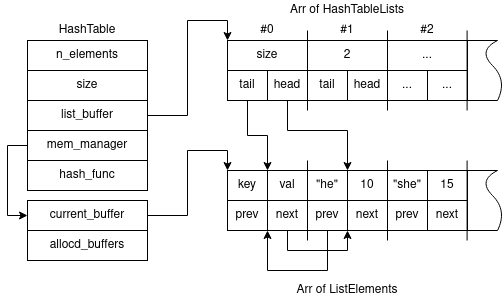

The diagram above was exported from draw.io. Its source (the exported page's mxGraphModel, read from the mxfile embedded in the PNG):
<mxGraphModel dx="1185" dy="643" grid="1" gridSize="10" guides="1" tooltips="1" connect="1" arrows="1" fold="1" page="1" pageScale="1" pageWidth="850" pageHeight="1100" math="0" shadow="0">
  <root>
    <mxCell id="0" />
    <mxCell id="1" parent="0" />
    <mxCell id="J7CrYOFZGp_hq7tEXdJZ-1" value="" style="rounded=0;whiteSpace=wrap;html=1;" vertex="1" parent="1">
      <mxGeometry x="40" y="80" width="120" height="140" as="geometry" />
    </mxCell>
    <mxCell id="J7CrYOFZGp_hq7tEXdJZ-3" style="edgeStyle=orthogonalEdgeStyle;rounded=0;orthogonalLoop=1;jettySize=auto;html=1;" edge="1" parent="1" source="J7CrYOFZGp_hq7tEXdJZ-2" target="J7CrYOFZGp_hq7tEXdJZ-1">
      <mxGeometry relative="1" as="geometry">
        <Array as="points">
          <mxPoint x="100" y="180" />
          <mxPoint x="100" y="180" />
        </Array>
      </mxGeometry>
    </mxCell>
    <mxCell id="J7CrYOFZGp_hq7tEXdJZ-2" value="n_elements" style="rounded=0;whiteSpace=wrap;html=1;" vertex="1" parent="1">
      <mxGeometry x="40" y="80" width="120" height="30" as="geometry" />
    </mxCell>
    <mxCell id="J7CrYOFZGp_hq7tEXdJZ-7" value="size" style="rounded=0;whiteSpace=wrap;html=1;" vertex="1" parent="1">
      <mxGeometry x="40" y="110" width="120" height="30" as="geometry" />
    </mxCell>
    <mxCell id="J7CrYOFZGp_hq7tEXdJZ-55" style="edgeStyle=orthogonalEdgeStyle;rounded=0;orthogonalLoop=1;jettySize=auto;html=1;exitX=1;exitY=0.5;exitDx=0;exitDy=0;entryX=0;entryY=0;entryDx=0;entryDy=0;endArrow=classic;endFill=1;" edge="1" parent="1" source="J7CrYOFZGp_hq7tEXdJZ-8" target="J7CrYOFZGp_hq7tEXdJZ-37">
      <mxGeometry relative="1" as="geometry" />
    </mxCell>
    <mxCell id="J7CrYOFZGp_hq7tEXdJZ-8" value="list_buffer" style="rounded=0;whiteSpace=wrap;html=1;" vertex="1" parent="1">
      <mxGeometry x="40" y="140" width="120" height="30" as="geometry" />
    </mxCell>
    <mxCell id="J7CrYOFZGp_hq7tEXdJZ-15" style="edgeStyle=orthogonalEdgeStyle;rounded=0;orthogonalLoop=1;jettySize=auto;html=1;entryX=0;entryY=0.5;entryDx=0;entryDy=0;" edge="1" parent="1" source="J7CrYOFZGp_hq7tEXdJZ-9" target="J7CrYOFZGp_hq7tEXdJZ-11">
      <mxGeometry relative="1" as="geometry">
        <Array as="points">
          <mxPoint x="20" y="185" />
          <mxPoint x="20" y="255" />
        </Array>
      </mxGeometry>
    </mxCell>
    <mxCell id="J7CrYOFZGp_hq7tEXdJZ-9" value="mem_manager" style="rounded=0;whiteSpace=wrap;html=1;" vertex="1" parent="1">
      <mxGeometry x="40" y="170" width="120" height="30" as="geometry" />
    </mxCell>
    <mxCell id="J7CrYOFZGp_hq7tEXdJZ-72" style="edgeStyle=orthogonalEdgeStyle;rounded=0;orthogonalLoop=1;jettySize=auto;html=1;entryX=0;entryY=0;entryDx=0;entryDy=0;endArrow=classic;endFill=1;" edge="1" parent="1" source="J7CrYOFZGp_hq7tEXdJZ-11" target="J7CrYOFZGp_hq7tEXdJZ-69">
      <mxGeometry relative="1" as="geometry" />
    </mxCell>
    <mxCell id="J7CrYOFZGp_hq7tEXdJZ-11" value="current_buffer" style="rounded=0;whiteSpace=wrap;html=1;" vertex="1" parent="1">
      <mxGeometry x="40" y="240" width="120" height="30" as="geometry" />
    </mxCell>
    <mxCell id="J7CrYOFZGp_hq7tEXdJZ-13" value="hash_func" style="rounded=0;whiteSpace=wrap;html=1;" vertex="1" parent="1">
      <mxGeometry x="40" y="200" width="120" height="30" as="geometry" />
    </mxCell>
    <mxCell id="J7CrYOFZGp_hq7tEXdJZ-16" value="HashTable" style="text;html=1;strokeColor=none;fillColor=none;align=center;verticalAlign=middle;whiteSpace=wrap;rounded=0;" vertex="1" parent="1">
      <mxGeometry x="80" y="60" width="40" height="20" as="geometry" />
    </mxCell>
    <mxCell id="J7CrYOFZGp_hq7tEXdJZ-37" value="size" style="rounded=0;whiteSpace=wrap;html=1;" vertex="1" parent="1">
      <mxGeometry x="240" y="80" width="80" height="30" as="geometry" />
    </mxCell>
    <mxCell id="J7CrYOFZGp_hq7tEXdJZ-89" style="edgeStyle=orthogonalEdgeStyle;rounded=0;orthogonalLoop=1;jettySize=auto;html=1;entryX=0;entryY=0;entryDx=0;entryDy=0;endArrow=classic;endFill=1;" edge="1" parent="1" source="J7CrYOFZGp_hq7tEXdJZ-38" target="J7CrYOFZGp_hq7tEXdJZ-70">
      <mxGeometry relative="1" as="geometry" />
    </mxCell>
    <mxCell id="J7CrYOFZGp_hq7tEXdJZ-38" value="tail" style="rounded=0;whiteSpace=wrap;html=1;" vertex="1" parent="1">
      <mxGeometry x="240" y="110" width="40" height="30" as="geometry" />
    </mxCell>
    <mxCell id="J7CrYOFZGp_hq7tEXdJZ-93" style="edgeStyle=orthogonalEdgeStyle;rounded=0;orthogonalLoop=1;jettySize=auto;html=1;entryX=0;entryY=0;entryDx=0;entryDy=0;endArrow=classic;endFill=1;" edge="1" parent="1" source="J7CrYOFZGp_hq7tEXdJZ-39" target="J7CrYOFZGp_hq7tEXdJZ-76">
      <mxGeometry relative="1" as="geometry">
        <Array as="points">
          <mxPoint x="300" y="170" />
          <mxPoint x="360" y="170" />
        </Array>
      </mxGeometry>
    </mxCell>
    <mxCell id="J7CrYOFZGp_hq7tEXdJZ-39" value="head" style="rounded=0;whiteSpace=wrap;html=1;" vertex="1" parent="1">
      <mxGeometry x="280" y="110" width="40" height="30" as="geometry" />
    </mxCell>
    <mxCell id="J7CrYOFZGp_hq7tEXdJZ-40" value="2" style="rounded=0;whiteSpace=wrap;html=1;" vertex="1" parent="1">
      <mxGeometry x="320" y="80" width="80" height="30" as="geometry" />
    </mxCell>
    <mxCell id="J7CrYOFZGp_hq7tEXdJZ-41" value="tail" style="rounded=0;whiteSpace=wrap;html=1;" vertex="1" parent="1">
      <mxGeometry x="320" y="110" width="40" height="30" as="geometry" />
    </mxCell>
    <mxCell id="J7CrYOFZGp_hq7tEXdJZ-42" value="head" style="rounded=0;whiteSpace=wrap;html=1;" vertex="1" parent="1">
      <mxGeometry x="360" y="110" width="40" height="30" as="geometry" />
    </mxCell>
    <mxCell id="J7CrYOFZGp_hq7tEXdJZ-43" value="..." style="rounded=0;whiteSpace=wrap;html=1;" vertex="1" parent="1">
      <mxGeometry x="400" y="80" width="80" height="30" as="geometry" />
    </mxCell>
    <mxCell id="J7CrYOFZGp_hq7tEXdJZ-44" value="..." style="rounded=0;whiteSpace=wrap;html=1;" vertex="1" parent="1">
      <mxGeometry x="400" y="110" width="40" height="30" as="geometry" />
    </mxCell>
    <mxCell id="J7CrYOFZGp_hq7tEXdJZ-45" value="..." style="rounded=0;whiteSpace=wrap;html=1;" vertex="1" parent="1">
      <mxGeometry x="440" y="110" width="40" height="30" as="geometry" />
    </mxCell>
    <mxCell id="J7CrYOFZGp_hq7tEXdJZ-49" value="#0" style="text;html=1;strokeColor=none;fillColor=none;align=center;verticalAlign=middle;whiteSpace=wrap;rounded=0;" vertex="1" parent="1">
      <mxGeometry x="260" y="60" width="40" height="20" as="geometry" />
    </mxCell>
    <mxCell id="J7CrYOFZGp_hq7tEXdJZ-50" value="#1" style="text;html=1;strokeColor=none;fillColor=none;align=center;verticalAlign=middle;whiteSpace=wrap;rounded=0;" vertex="1" parent="1">
      <mxGeometry x="340" y="60" width="40" height="20" as="geometry" />
    </mxCell>
    <mxCell id="J7CrYOFZGp_hq7tEXdJZ-51" value="&lt;div&gt;#2&lt;/div&gt;" style="text;html=1;strokeColor=none;fillColor=none;align=center;verticalAlign=middle;whiteSpace=wrap;rounded=0;" vertex="1" parent="1">
      <mxGeometry x="420" y="60" width="40" height="20" as="geometry" />
    </mxCell>
    <mxCell id="J7CrYOFZGp_hq7tEXdJZ-52" value="" style="endArrow=none;html=1;exitX=1;exitY=0;exitDx=0;exitDy=0;" edge="1" parent="1" source="J7CrYOFZGp_hq7tEXdJZ-43">
      <mxGeometry width="50" height="50" relative="1" as="geometry">
        <mxPoint x="290" y="220" as="sourcePoint" />
        <mxPoint x="510" y="80" as="targetPoint" />
      </mxGeometry>
    </mxCell>
    <mxCell id="J7CrYOFZGp_hq7tEXdJZ-53" value="" style="endArrow=none;html=1;exitX=1;exitY=1;exitDx=0;exitDy=0;" edge="1" parent="1" source="J7CrYOFZGp_hq7tEXdJZ-45">
      <mxGeometry width="50" height="50" relative="1" as="geometry">
        <mxPoint x="490" y="90" as="sourcePoint" />
        <mxPoint x="510" y="140" as="targetPoint" />
      </mxGeometry>
    </mxCell>
    <mxCell id="J7CrYOFZGp_hq7tEXdJZ-54" value="" style="curved=1;endArrow=none;html=1;endFill=0;" edge="1" parent="1">
      <mxGeometry width="50" height="50" relative="1" as="geometry">
        <mxPoint x="510" y="140" as="sourcePoint" />
        <mxPoint x="510" y="80" as="targetPoint" />
        <Array as="points">
          <mxPoint x="520" y="120" />
          <mxPoint x="490" y="90" />
        </Array>
      </mxGeometry>
    </mxCell>
    <mxCell id="J7CrYOFZGp_hq7tEXdJZ-57" value="prev" style="rounded=0;whiteSpace=wrap;html=1;" vertex="1" parent="1">
      <mxGeometry x="240" y="240" width="40" height="30" as="geometry" />
    </mxCell>
    <mxCell id="J7CrYOFZGp_hq7tEXdJZ-90" style="edgeStyle=orthogonalEdgeStyle;rounded=0;orthogonalLoop=1;jettySize=auto;html=1;entryX=0.5;entryY=1;entryDx=0;entryDy=0;endArrow=classic;endFill=1;" edge="1" parent="1" source="J7CrYOFZGp_hq7tEXdJZ-58" target="J7CrYOFZGp_hq7tEXdJZ-73">
      <mxGeometry relative="1" as="geometry" />
    </mxCell>
    <mxCell id="J7CrYOFZGp_hq7tEXdJZ-91" style="edgeStyle=orthogonalEdgeStyle;rounded=0;orthogonalLoop=1;jettySize=auto;html=1;entryX=1;entryY=1;entryDx=0;entryDy=0;endArrow=classic;endFill=1;" edge="1" parent="1" source="J7CrYOFZGp_hq7tEXdJZ-58" target="J7CrYOFZGp_hq7tEXdJZ-73">
      <mxGeometry relative="1" as="geometry">
        <Array as="points">
          <mxPoint x="300" y="290" />
          <mxPoint x="360" y="290" />
        </Array>
      </mxGeometry>
    </mxCell>
    <mxCell id="J7CrYOFZGp_hq7tEXdJZ-58" value="next" style="rounded=0;whiteSpace=wrap;html=1;" vertex="1" parent="1">
      <mxGeometry x="280" y="240" width="40" height="30" as="geometry" />
    </mxCell>
    <mxCell id="J7CrYOFZGp_hq7tEXdJZ-65" value="" style="endArrow=none;html=1;exitX=1;exitY=0;exitDx=0;exitDy=0;" edge="1" parent="1">
      <mxGeometry width="50" height="50" relative="1" as="geometry">
        <mxPoint x="480" y="210.00000000000006" as="sourcePoint" />
        <mxPoint x="510" y="210" as="targetPoint" />
      </mxGeometry>
    </mxCell>
    <mxCell id="J7CrYOFZGp_hq7tEXdJZ-66" value="" style="endArrow=none;html=1;exitX=1;exitY=1;exitDx=0;exitDy=0;" edge="1" parent="1">
      <mxGeometry width="50" height="50" relative="1" as="geometry">
        <mxPoint x="480" y="270.00000000000006" as="sourcePoint" />
        <mxPoint x="510" y="270" as="targetPoint" />
      </mxGeometry>
    </mxCell>
    <mxCell id="J7CrYOFZGp_hq7tEXdJZ-67" value="" style="curved=1;endArrow=none;html=1;endFill=0;" edge="1" parent="1">
      <mxGeometry width="50" height="50" relative="1" as="geometry">
        <mxPoint x="510" y="270" as="sourcePoint" />
        <mxPoint x="510" y="210" as="targetPoint" />
        <Array as="points">
          <mxPoint x="520" y="250" />
          <mxPoint x="490" y="220" />
        </Array>
      </mxGeometry>
    </mxCell>
    <mxCell id="J7CrYOFZGp_hq7tEXdJZ-69" value="key" style="rounded=0;whiteSpace=wrap;html=1;" vertex="1" parent="1">
      <mxGeometry x="240" y="210" width="40" height="30" as="geometry" />
    </mxCell>
    <mxCell id="J7CrYOFZGp_hq7tEXdJZ-70" value="val" style="rounded=0;whiteSpace=wrap;html=1;" vertex="1" parent="1">
      <mxGeometry x="280" y="210" width="40" height="30" as="geometry" />
    </mxCell>
    <mxCell id="J7CrYOFZGp_hq7tEXdJZ-92" style="edgeStyle=orthogonalEdgeStyle;rounded=0;orthogonalLoop=1;jettySize=auto;html=1;entryX=0;entryY=1;entryDx=0;entryDy=0;endArrow=classic;endFill=1;" edge="1" parent="1" source="J7CrYOFZGp_hq7tEXdJZ-73" target="J7CrYOFZGp_hq7tEXdJZ-58">
      <mxGeometry relative="1" as="geometry">
        <Array as="points">
          <mxPoint x="340" y="310" />
          <mxPoint x="280" y="310" />
        </Array>
      </mxGeometry>
    </mxCell>
    <mxCell id="J7CrYOFZGp_hq7tEXdJZ-73" value="prev" style="rounded=0;whiteSpace=wrap;html=1;" vertex="1" parent="1">
      <mxGeometry x="320" y="240" width="40" height="30" as="geometry" />
    </mxCell>
    <mxCell id="J7CrYOFZGp_hq7tEXdJZ-74" value="next" style="rounded=0;whiteSpace=wrap;html=1;" vertex="1" parent="1">
      <mxGeometry x="360" y="240" width="40" height="30" as="geometry" />
    </mxCell>
    <mxCell id="J7CrYOFZGp_hq7tEXdJZ-75" value="&quot;he&quot;" style="rounded=0;whiteSpace=wrap;html=1;" vertex="1" parent="1">
      <mxGeometry x="320" y="210" width="40" height="30" as="geometry" />
    </mxCell>
    <mxCell id="J7CrYOFZGp_hq7tEXdJZ-76" value="10" style="rounded=0;whiteSpace=wrap;html=1;" vertex="1" parent="1">
      <mxGeometry x="360" y="210" width="40" height="30" as="geometry" />
    </mxCell>
    <mxCell id="J7CrYOFZGp_hq7tEXdJZ-77" value="prev" style="rounded=0;whiteSpace=wrap;html=1;" vertex="1" parent="1">
      <mxGeometry x="400" y="240" width="40" height="30" as="geometry" />
    </mxCell>
    <mxCell id="J7CrYOFZGp_hq7tEXdJZ-78" value="next" style="rounded=0;whiteSpace=wrap;html=1;" vertex="1" parent="1">
      <mxGeometry x="440" y="240" width="40" height="30" as="geometry" />
    </mxCell>
    <mxCell id="J7CrYOFZGp_hq7tEXdJZ-79" value="&quot;she&quot;" style="rounded=0;whiteSpace=wrap;html=1;" vertex="1" parent="1">
      <mxGeometry x="400" y="210" width="40" height="30" as="geometry" />
    </mxCell>
    <mxCell id="J7CrYOFZGp_hq7tEXdJZ-80" value="15" style="rounded=0;whiteSpace=wrap;html=1;" vertex="1" parent="1">
      <mxGeometry x="440" y="210" width="40" height="30" as="geometry" />
    </mxCell>
    <mxCell id="J7CrYOFZGp_hq7tEXdJZ-81" value="" style="endArrow=none;html=1;" edge="1" parent="1">
      <mxGeometry width="50" height="50" relative="1" as="geometry">
        <mxPoint x="320" y="70" as="sourcePoint" />
        <mxPoint x="320" y="150" as="targetPoint" />
      </mxGeometry>
    </mxCell>
    <mxCell id="J7CrYOFZGp_hq7tEXdJZ-82" value="" style="endArrow=none;html=1;" edge="1" parent="1">
      <mxGeometry width="50" height="50" relative="1" as="geometry">
        <mxPoint x="400" y="70" as="sourcePoint" />
        <mxPoint x="400" y="150" as="targetPoint" />
      </mxGeometry>
    </mxCell>
    <mxCell id="J7CrYOFZGp_hq7tEXdJZ-83" value="" style="endArrow=none;html=1;" edge="1" parent="1">
      <mxGeometry width="50" height="50" relative="1" as="geometry">
        <mxPoint x="479.6" y="70" as="sourcePoint" />
        <mxPoint x="479.6" y="150" as="targetPoint" />
      </mxGeometry>
    </mxCell>
    <mxCell id="J7CrYOFZGp_hq7tEXdJZ-84" value="" style="endArrow=none;html=1;" edge="1" parent="1">
      <mxGeometry width="50" height="50" relative="1" as="geometry">
        <mxPoint x="320" y="200" as="sourcePoint" />
        <mxPoint x="320" y="280" as="targetPoint" />
      </mxGeometry>
    </mxCell>
    <mxCell id="J7CrYOFZGp_hq7tEXdJZ-85" value="" style="endArrow=none;html=1;" edge="1" parent="1">
      <mxGeometry width="50" height="50" relative="1" as="geometry">
        <mxPoint x="400" y="200" as="sourcePoint" />
        <mxPoint x="400" y="280" as="targetPoint" />
      </mxGeometry>
    </mxCell>
    <mxCell id="J7CrYOFZGp_hq7tEXdJZ-86" value="" style="endArrow=none;html=1;" edge="1" parent="1">
      <mxGeometry width="50" height="50" relative="1" as="geometry">
        <mxPoint x="479.6" y="200" as="sourcePoint" />
        <mxPoint x="479.6" y="280" as="targetPoint" />
      </mxGeometry>
    </mxCell>
    <mxCell id="J7CrYOFZGp_hq7tEXdJZ-87" value="Arr of HashTableLists" style="text;html=1;strokeColor=none;fillColor=none;align=center;verticalAlign=middle;whiteSpace=wrap;rounded=0;" vertex="1" parent="1">
      <mxGeometry x="295" y="40" width="130" height="20" as="geometry" />
    </mxCell>
    <mxCell id="J7CrYOFZGp_hq7tEXdJZ-88" value="Arr of ListElements" style="text;html=1;strokeColor=none;fillColor=none;align=center;verticalAlign=middle;whiteSpace=wrap;rounded=0;" vertex="1" parent="1">
      <mxGeometry x="295" y="320" width="130" height="20" as="geometry" />
    </mxCell>
    <mxCell id="J7CrYOFZGp_hq7tEXdJZ-94" value="allocd_buffers" style="rounded=0;whiteSpace=wrap;html=1;" vertex="1" parent="1">
      <mxGeometry x="40" y="270" width="120" height="30" as="geometry" />
    </mxCell>
  </root>
</mxGraphModel>